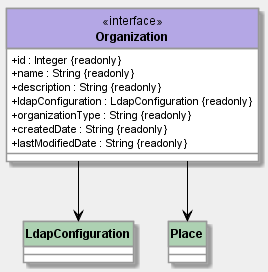

The diagram above was rendered by PlantUML. Its source (embedded in the PNG):
@startuml Organization Diagram
!include ../../../style/class.pu
class Organization <<interface>> {
  + id : Integer {readonly}
  + name : String {readonly}
  + description : String {readonly}
  + ldapConfiguration : LdapConfiguration {readonly}
  + organizationType : String {readonly}
  + createdDate : String {readonly}
  + lastModifiedDate : String {readonly}
}

Organization --> LdapConfiguration
Organization --> Place
@enduml